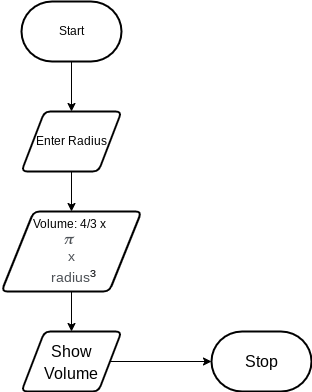

The diagram above was exported from draw.io. Its source (the exported page's mxGraphModel, read from the mxfile embedded in the PNG):
<mxGraphModel dx="594" dy="529" grid="1" gridSize="10" guides="1" tooltips="1" connect="1" arrows="1" fold="1" page="1" pageScale="1" pageWidth="827" pageHeight="1169" math="0" shadow="0">
  <root>
    <mxCell id="0" />
    <mxCell id="1" parent="0" />
    <mxCell id="10" style="edgeStyle=none;html=1;entryX=0.5;entryY=0;entryDx=0;entryDy=0;fontSize=16;" edge="1" parent="1" source="2" target="3">
      <mxGeometry relative="1" as="geometry" />
    </mxCell>
    <mxCell id="2" value="Start" style="strokeWidth=2;html=1;shape=mxgraph.flowchart.terminator;whiteSpace=wrap;" vertex="1" parent="1">
      <mxGeometry x="70" y="40" width="100" height="60" as="geometry" />
    </mxCell>
    <mxCell id="9" style="edgeStyle=none;html=1;entryX=0.5;entryY=0;entryDx=0;entryDy=0;fontSize=16;" edge="1" parent="1" source="3" target="4">
      <mxGeometry relative="1" as="geometry" />
    </mxCell>
    <mxCell id="3" value="Enter Radius" style="shape=parallelogram;html=1;strokeWidth=2;perimeter=parallelogramPerimeter;whiteSpace=wrap;rounded=1;arcSize=12;size=0.23;" vertex="1" parent="1">
      <mxGeometry x="70" y="150" width="100" height="60" as="geometry" />
    </mxCell>
    <mxCell id="8" style="edgeStyle=none;html=1;fontSize=16;entryX=0.5;entryY=0;entryDx=0;entryDy=0;" edge="1" parent="1" source="4" target="5">
      <mxGeometry relative="1" as="geometry">
        <mxPoint x="120" y="350" as="targetPoint" />
      </mxGeometry>
    </mxCell>
    <mxCell id="4" value="Volume: 4/3 x&amp;nbsp;&lt;br&gt;&lt;span style=&quot;color: rgb(77 , 81 , 86) ; font-family: &amp;#34;arial&amp;#34; , sans-serif ; font-size: 14px ; text-align: left ; background-color: rgb(255 , 255 , 255)&quot;&gt;𝝅 &lt;br&gt;x&lt;br&gt;&amp;nbsp;radius&lt;/span&gt;&lt;span style=&quot;color: rgb(32 , 33 , 36) ; font-family: &amp;#34;arial&amp;#34; , sans-serif ; text-align: left ; background-color: rgb(255 , 255 , 255)&quot;&gt;&lt;font style=&quot;font-size: 18px&quot;&gt;³&lt;/font&gt;&lt;/span&gt;" style="shape=parallelogram;html=1;strokeWidth=2;perimeter=parallelogramPerimeter;whiteSpace=wrap;rounded=1;arcSize=12;size=0.23;" vertex="1" parent="1">
      <mxGeometry x="50" y="250" width="140" height="80" as="geometry" />
    </mxCell>
    <mxCell id="7" style="edgeStyle=none;html=1;entryX=0;entryY=0.5;entryDx=0;entryDy=0;entryPerimeter=0;fontSize=16;" edge="1" parent="1" source="5" target="6">
      <mxGeometry relative="1" as="geometry" />
    </mxCell>
    <mxCell id="5" value="&lt;font style=&quot;font-size: 16px&quot;&gt;Show Volume&lt;/font&gt;" style="shape=parallelogram;html=1;strokeWidth=2;perimeter=parallelogramPerimeter;whiteSpace=wrap;rounded=1;arcSize=12;size=0.23;fontSize=18;" vertex="1" parent="1">
      <mxGeometry x="70" y="370" width="100" height="60" as="geometry" />
    </mxCell>
    <mxCell id="6" value="Stop" style="strokeWidth=2;html=1;shape=mxgraph.flowchart.terminator;whiteSpace=wrap;fontSize=16;" vertex="1" parent="1">
      <mxGeometry x="260" y="370" width="100" height="60" as="geometry" />
    </mxCell>
  </root>
</mxGraphModel>